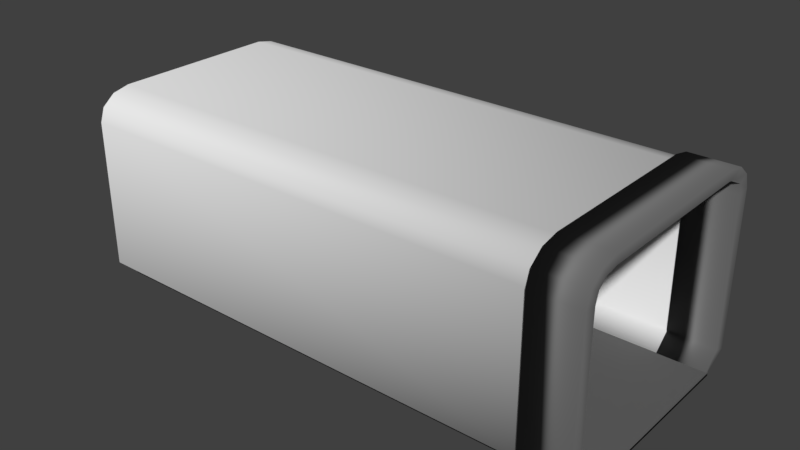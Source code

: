 # Source: CorridorAlexReversed.blend  (saved by Blender 2.78.0; exported with 4.5.12 LTS)
import bpy
from mathutils import Matrix  # noqa: F401  (used for matrix-valued properties, if any)

bpy.ops.wm.read_factory_settings(use_empty=True)
scene = bpy.context.scene
scene.name = 'Scene'

# ---- collections
col_collection_1 = bpy.data.collections.new('Collection 1'); scene.collection.children.link(col_collection_1)

# ---- materials (node trees are filled in below, after node groups)
mat_material_008 = bpy.data.materials.new('Material.008')
mat_material_008.alpha_threshold = 0.0
mat_material_008.roughness = 0.5
mat_material_007 = bpy.data.materials.new('Material.007')
mat_material_007.alpha_threshold = 0.0
mat_material_007.roughness = 0.5

# ---- material node trees
mat_material_008.use_nodes = True; mat_material_008.node_tree.nodes.clear()
_N = mat_material_008.node_tree.nodes; _L = mat_material_008.node_tree.links
n0 = _N.new('ShaderNodeOutputMaterial'); n0.name = 'Material Output'; n0.location = (300, 300)
n1 = _N.new('ShaderNodeBsdfDiffuse'); n1.name = 'Diffuse BSDF'; n1.location = (10, 300)
n1.inputs[0].default_value = (0.1282, 0.1282, 0.1282, 1.0)
_L.new(n1.outputs[0], n0.inputs[0])
n0.is_active_output = True
mat_material_007.use_nodes = True; mat_material_007.node_tree.nodes.clear()
_N = mat_material_007.node_tree.nodes; _L = mat_material_007.node_tree.links
n0 = _N.new('ShaderNodeOutputMaterial'); n0.name = 'Material Output'; n0.location = (300, 300)
n1 = _N.new('ShaderNodeBsdfDiffuse'); n1.name = 'Diffuse BSDF'; n1.location = (10, 300)
n1.inputs[0].default_value = (0.1902, 0.1902, 0.1902, 1.0)
_L.new(n1.outputs[0], n0.inputs[0])
n0.is_active_output = True

# ---- world
world_world = bpy.data.worlds.new('World'); scene.world = world_world
world_world.color = (0.05088, 0.05088, 0.05088)
world_world.use_sun_shadow = False
world_world.sun_shadow_jitter_overblur = 0.0
world_world.cycles.sampling_method = 'MANUAL'

# ---- meshes
me_cube_001 = bpy.data.meshes.new('Cube.001')
me_cube_001.from_pydata([(-1.0, -1.0, -1.0), (-1.0, -1.0, 1.0), (-1.0, 1.0, -1.0), (-1.0, 1.0, 1.0), (1.0, -1.0, -1.0), (1.0, -1.0, 1.0), (1.0, 1.0, -1.0), (1.0, 1.0, 1.0)], [], [(0, 1, 3, 2), (2, 3, 7, 6), (6, 7, 5, 4), (4, 5, 1, 0), (2, 6, 4, 0), (7, 3, 1, 5)])
me_cube_001.polygons.foreach_set('use_smooth', [True] * 6)
me_cube_001.materials.append(mat_material_008)
me_cube_001.use_remesh_preserve_volume = False
me_cube_001.use_remesh_preserve_attributes = False
me_cube_001.use_mirror_vertex_groups = False
me_cube_001.update()
me_cube = bpy.data.meshes.new('Cube')
me_cube.from_pydata([(-1.0, -1.0, 0.7069), (-1.0, -0.7069, 1.0), (-1.0, -0.9607, 0.8535), (-1.0, -0.8535, 0.9607), (-1.0, 0.7069, 1.0), (-1.0, 1.0, 0.7069), (-1.0, 0.8535, 0.9607), (-1.0, 0.9607, 0.8535), (1.0, -0.7069, 1.0), (1.0, -1.0, 0.7069), (1.0, -0.8535, 0.9607), (1.0, -0.9607, 0.8535), (1.0, 1.0, 0.7069), (1.0, 0.7069, 1.0), (1.0, 0.9607, 0.8535), (1.0, 0.8535, 0.9607), (-1.0, -0.8492, -1.0), (-1.0, -1.0, -0.8492), (-1.0, 1.0, -0.8492), (-1.0, 0.8492, -1.0), (1.0, -1.0, -0.8492), (1.0, -0.8492, -1.0), (1.0, 0.8492, -1.0), (1.0, 1.0, -0.8492), (-1.0, -0.9504, 0.7004), (-1.0, -0.7004, 0.9504), (-1.0, -0.9174, 0.8285), (-1.0, -0.8285, 0.9174), (-1.0, 0.7004, 0.9504), (-1.0, 0.9504, 0.7004), (-1.0, 0.8285, 0.9174), (-1.0, 0.9174, 0.8285), (1.0, -0.7004, 0.9504), (1.0, -0.9504, 0.7004), (1.0, -0.8285, 0.9174), (1.0, -0.9174, 0.8285), (1.0, 0.9504, 0.7004), (1.0, 0.7004, 0.9504), (1.0, 0.9174, 0.8285), (1.0, 0.8285, 0.9174), (-1.0, -0.8139, -1.0), (-1.0, -0.9538, -0.8301), (-1.0, 0.9538, -0.8301), (-1.0, 0.8139, -1.0), (1.0, -0.9538, -0.8301), (1.0, -0.8139, -1.0), (1.0, 0.8139, -1.0), (1.0, 0.9538, -0.8301)], [], [(13, 8, 1, 4), (18, 23, 12, 5), (20, 17, 0, 9), (4, 6, 15, 13), (6, 7, 14, 15), (7, 5, 12, 14), (8, 10, 3, 1), (10, 11, 2, 3), (11, 9, 0, 2), (22, 23, 18, 19), (16, 17, 20, 21), (37, 32, 25, 28), (42, 47, 36, 29), (44, 41, 24, 33), (28, 30, 39, 37), (30, 31, 38, 39), (31, 29, 36, 38), (32, 34, 27, 25), (34, 35, 26, 27), (35, 33, 24, 26), (46, 47, 42, 43), (40, 41, 44, 45), (4, 6, 30, 28), (15, 13, 37, 39), (6, 7, 31, 30), (14, 15, 39, 38), (7, 5, 29, 31), (12, 14, 38, 36), (8, 10, 34, 32), (3, 1, 25, 27), (10, 11, 35, 34), (2, 3, 27, 26), (11, 9, 33, 35), (0, 2, 26, 24), (1, 4, 28, 25), (13, 8, 32, 37), (22, 23, 47, 46), (19, 22, 46, 43), (18, 19, 43, 42), (16, 17, 41, 40), (21, 16, 40, 45), (20, 21, 45, 44), (9, 20, 44, 33), (17, 0, 24, 41), (5, 18, 42, 29), (23, 12, 36, 47)])
me_cube.polygons.foreach_set('use_smooth', [True] * 46)
me_cube.use_remesh_preserve_volume = False
me_cube.use_remesh_preserve_attributes = False
me_cube.use_mirror_vertex_groups = False
me_cube.update()
me_cube_003 = bpy.data.meshes.new('Cube.003')
me_cube_003.from_pydata([(-1.0, -1.0, 0.7069), (-1.0, -0.7069, 1.0), (-1.0, -0.9607, 0.8535), (-1.0, -0.8535, 0.9607), (-1.0, 0.7069, 1.0), (-1.0, 1.0, 0.7069), (-1.0, 0.8535, 0.9607), (-1.0, 0.9607, 0.8535), (1.0, -0.7069, 1.0), (1.0, -1.0, 0.7069), (1.0, -0.8535, 0.9607), (1.0, -0.9607, 0.8535), (1.0, 1.0, 0.7069), (1.0, 0.7069, 1.0), (1.0, 0.9607, 0.8535), (1.0, 0.8535, 0.9607), (-1.0, -0.816, -0.9607), (-1.0, -1.0, -0.8492), (-1.0, 1.0, -0.8492), (-1.0, 0.816, -0.9607), (1.0, -1.0, -0.8492), (1.0, -0.816, -0.9607), (1.0, 0.816, -0.9607), (1.0, 1.0, -0.8492), (-1.0, -0.9009, 0.6939), (-1.0, -0.6939, 0.9009), (-1.0, -0.8741, 0.8035), (-1.0, -0.8035, 0.8741), (-1.0, 0.6939, 0.9009), (-1.0, 0.9009, 0.6939), (-1.0, 0.8035, 0.8741), (-1.0, 0.8741, 0.8035), (1.0, -0.6939, 0.9009), (1.0, -0.9009, 0.6939), (1.0, -0.8035, 0.8741), (1.0, -0.8741, 0.8035), (1.0, 0.9009, 0.6939), (1.0, 0.6939, 0.9009), (1.0, 0.8741, 0.8035), (1.0, 0.8035, 0.8741), (-1.0, -0.7785, -0.9607), (-1.0, -0.9076, -0.8109), (-1.0, 0.9076, -0.8109), (-1.0, 0.7785, -0.9607), (1.0, -0.9076, -0.8109), (1.0, -0.7785, -0.9607), (1.0, 0.7785, -0.9607), (1.0, 0.9076, -0.8109)], [], [(13, 4, 1, 8), (18, 5, 12, 23), (20, 9, 0, 17), (4, 13, 15, 6), (6, 15, 14, 7), (7, 14, 12, 5), (8, 1, 3, 10), (10, 3, 2, 11), (11, 2, 0, 9), (22, 19, 18, 23), (16, 21, 20, 17), (37, 32, 25, 28), (42, 47, 36, 29), (44, 41, 24, 33), (28, 30, 39, 37), (30, 31, 38, 39), (31, 29, 36, 38), (32, 34, 27, 25), (34, 35, 26, 27), (35, 33, 24, 26), (46, 47, 42, 43), (40, 41, 44, 45), (4, 6, 30, 28), (15, 13, 37, 39), (6, 7, 31, 30), (14, 15, 39, 38), (7, 5, 29, 31), (12, 14, 38, 36), (8, 10, 34, 32), (3, 1, 25, 27), (10, 11, 35, 34), (2, 3, 27, 26), (11, 9, 33, 35), (0, 2, 26, 24), (1, 4, 28, 25), (13, 8, 32, 37), (22, 23, 47, 46), (19, 22, 46, 43), (18, 19, 43, 42), (16, 17, 41, 40), (21, 16, 40, 45), (20, 21, 45, 44), (9, 20, 44, 33), (17, 0, 24, 41), (5, 18, 42, 29), (23, 12, 36, 47)])
me_cube_003.polygons.foreach_set('use_smooth', [True] * 46)
me_cube_003.materials.append(mat_material_007)
me_cube_003.use_remesh_preserve_volume = False
me_cube_003.use_remesh_preserve_attributes = False
me_cube_003.use_mirror_vertex_groups = False
me_cube_003.update()

# ---- objects
ob_cube_001 = bpy.data.objects.new('Cube.001', me_cube_001)
ob_cube = bpy.data.objects.new('Cube', me_cube)
ob_cube_002 = bpy.data.objects.new('Cube.002', me_cube_003)

# ---- transforms, parenting, visibility, modifiers, constraints
ob_cube_001.location = (0.5, 0.0, 0.05368)
ob_cube_001.scale = (5.5, 2.1, 0.05)
ob_cube_001.lineart.crease_threshold = 0.0
ob_cube.location = (0.0, 0.0, 2.104)
ob_cube.scale = (5.0, 2.5, 2.0)
ob_cube.lineart.crease_threshold = 0.0
ob_cube_002.location = (5.5, 0.0, 2.104)
ob_cube_002.scale = (0.5, 2.602, 2.082)
ob_cube_002.lineart.crease_threshold = 0.0

# ---- collection membership
col_collection_1.objects.link(ob_cube_001)
col_collection_1.objects.link(ob_cube)
col_collection_1.objects.link(ob_cube_002)

# ---- scene / render settings (as saved in the file)
scene.frame_start = 1; scene.frame_end = 250; scene.frame_set(1)
scene.render.engine = 'CYCLES'
scene.render.resolution_percentage = 50
scene.render.dither_intensity = 0.0
scene.cycles.use_denoising = False
scene.cycles.samples = 128
scene.cycles.sampling_pattern = 'TABULATED_SOBOL'
scene.cycles.light_sampling_threshold = 0.0
scene.cycles.use_adaptive_sampling = False
scene.cycles.use_light_tree = False
scene.cycles.blur_glossy = 0.0
scene.cycles.sample_clamp_indirect = 0.0
scene.view_settings.view_transform = 'Standard'
bpy.context.view_layer.update()

# ---- added for rendering (the .blend has no active camera and no usable light): camera, sun
cam_auto = bpy.data.cameras.new('AutoCamera')
cam_auto.lens = 50.0
cam_auto.sensor_width = 36.0
cam_auto.clip_end = 1000.0
ob_auto_camera = bpy.data.objects.new('AutoCamera', cam_auto)
scene.collection.objects.link(ob_auto_camera)
ob_auto_camera.location = (12.4053, -14.2864, 11.6188)
ob_auto_camera.rotation_euler = (1.09748, -7.21219e-08, 0.694738)
scene.camera = ob_auto_camera
light_auto_sun = bpy.data.lights.new('AutoSun', 'SUN')
light_auto_sun.energy = 3.0
light_auto_sun.angle = 0.0523599
ob_auto_sun = bpy.data.objects.new('AutoSun', light_auto_sun)
scene.collection.objects.link(ob_auto_sun)
ob_auto_sun.rotation_euler = (0.872665, 0.174533, 0.523599)
bpy.context.view_layer.update()
